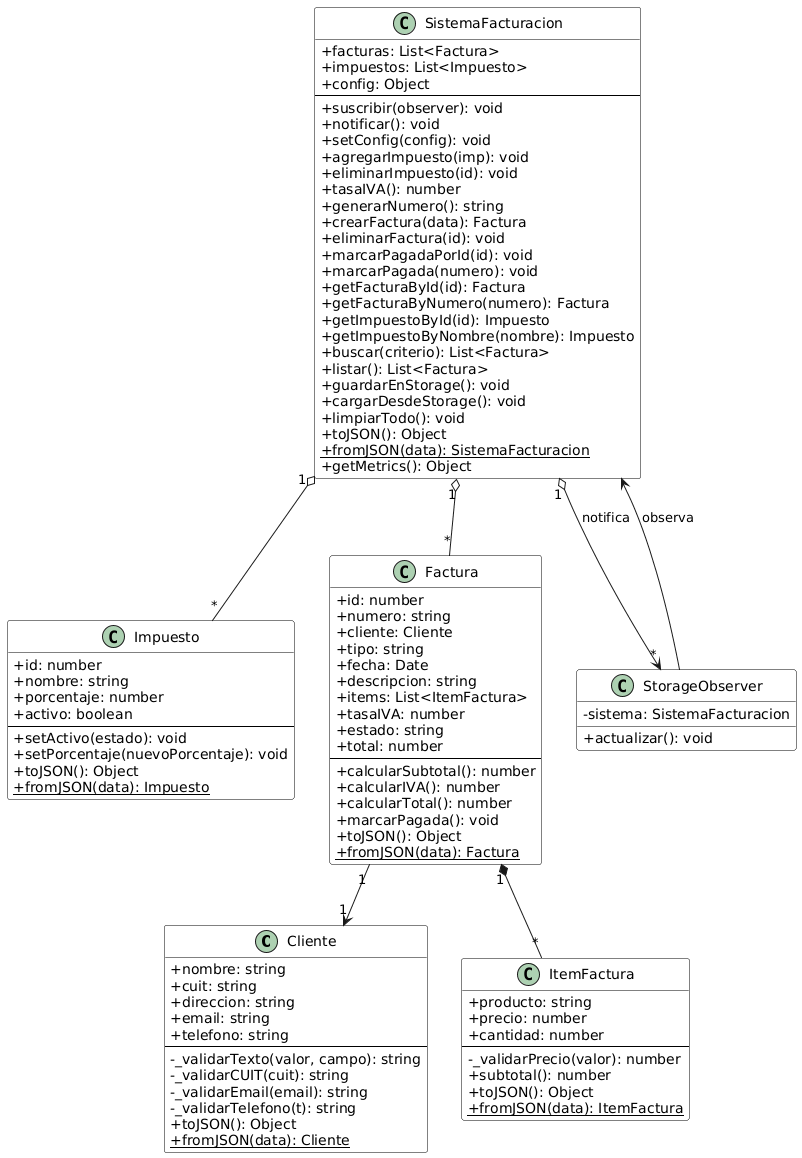

The diagram above was rendered by PlantUML. Its source (embedded in the PNG):
@startuml
hide empty members
skinparam classAttributeIconSize 0
skinparam Shadowing false
skinparam classBackgroundColor white
skinparam classBorderColor black
skinparam classFontSize 14

'======================
' CLASES DE DOMINIO
'======================

class Cliente {
  +nombre: string
  +cuit: string
  +direccion: string
  +email: string
  +telefono: string
  --
  -_validarTexto(valor, campo): string
  -_validarCUIT(cuit): string
  -_validarEmail(email): string
  -_validarTelefono(t): string
  +toJSON(): Object
  +{static} fromJSON(data): Cliente
}

class ItemFactura {
  +producto: string
  +precio: number
  +cantidad: number
  --
  -_validarPrecio(valor): number
  +subtotal(): number
  +toJSON(): Object
  +{static} fromJSON(data): ItemFactura
}

class Impuesto {
  +id: number
  +nombre: string
  +porcentaje: number
  +activo: boolean
  --
  +setActivo(estado): void
  +setPorcentaje(nuevoPorcentaje): void
  +toJSON(): Object
  +{static} fromJSON(data): Impuesto
}

class Factura {
  +id: number
  +numero: string
  +cliente: Cliente
  +tipo: string
  +fecha: Date
  +descripcion: string
  +items: List<ItemFactura>
  +tasaIVA: number
  +estado: string
  +total: number
  --
  +calcularSubtotal(): number
  +calcularIVA(): number
  +calcularTotal(): number
  +marcarPagada(): void
  +toJSON(): Object
  +{static} fromJSON(data): Factura
}

class SistemaFacturacion {
  +facturas: List<Factura>
  +impuestos: List<Impuesto>
  +config: Object
  --
  +suscribir(observer): void
  +notificar(): void
  +setConfig(config): void
  +agregarImpuesto(imp): void
  +eliminarImpuesto(id): void
  +tasaIVA(): number
  +generarNumero(): string
  +crearFactura(data): Factura
  +eliminarFactura(id): void
  +marcarPagadaPorId(id): void
  +marcarPagada(numero): void
  +getFacturaById(id): Factura
  +getFacturaByNumero(numero): Factura
  +getImpuestoById(id): Impuesto
  +getImpuestoByNombre(nombre): Impuesto
  +buscar(criterio): List<Factura>
  +listar(): List<Factura>
  +guardarEnStorage(): void
  +cargarDesdeStorage(): void
  +limpiarTodo(): void
  +toJSON(): Object
  +{static} fromJSON(data): SistemaFacturacion
  +getMetrics(): Object
}

class StorageObserver {
  -sistema: SistemaFacturacion
  +actualizar(): void
}

SistemaFacturacion "1" o--> "*" StorageObserver : notifica
StorageObserver --> SistemaFacturacion : observa

Factura "1" *-- "*" ItemFactura
Factura "1" --> "1" Cliente

SistemaFacturacion "1" o-- "*" Factura
SistemaFacturacion "1" o-- "*" Impuesto
@enduml